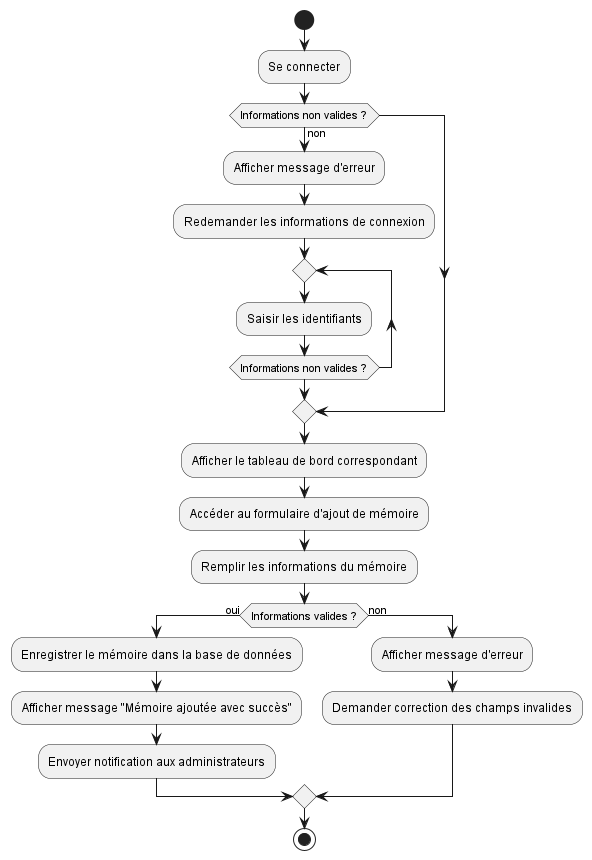

The diagram above was rendered by PlantUML. Its source (embedded in the PNG):
@startuml AddMemoryActivity
start
:Se connecter;
if (Informations non valides ?) then (non)
    :Afficher message d'erreur;
    :Redemander les informations de connexion;
    repeat
    :Saisir les identifiants;
    repeat while (Informations non valides ?)
endif

:Afficher le tableau de bord correspondant;
:Accéder au formulaire d'ajout de mémoire;
:Remplir les informations du mémoire;
if (Informations valides ?) then (oui)
    :Enregistrer le mémoire dans la base de données;
    :Afficher message "Mémoire ajoutée avec succès";
    :Envoyer notification aux administrateurs;
else (non)
    :Afficher message d'erreur;
    :Demander correction des champs invalides;
endif

stop
@enduml